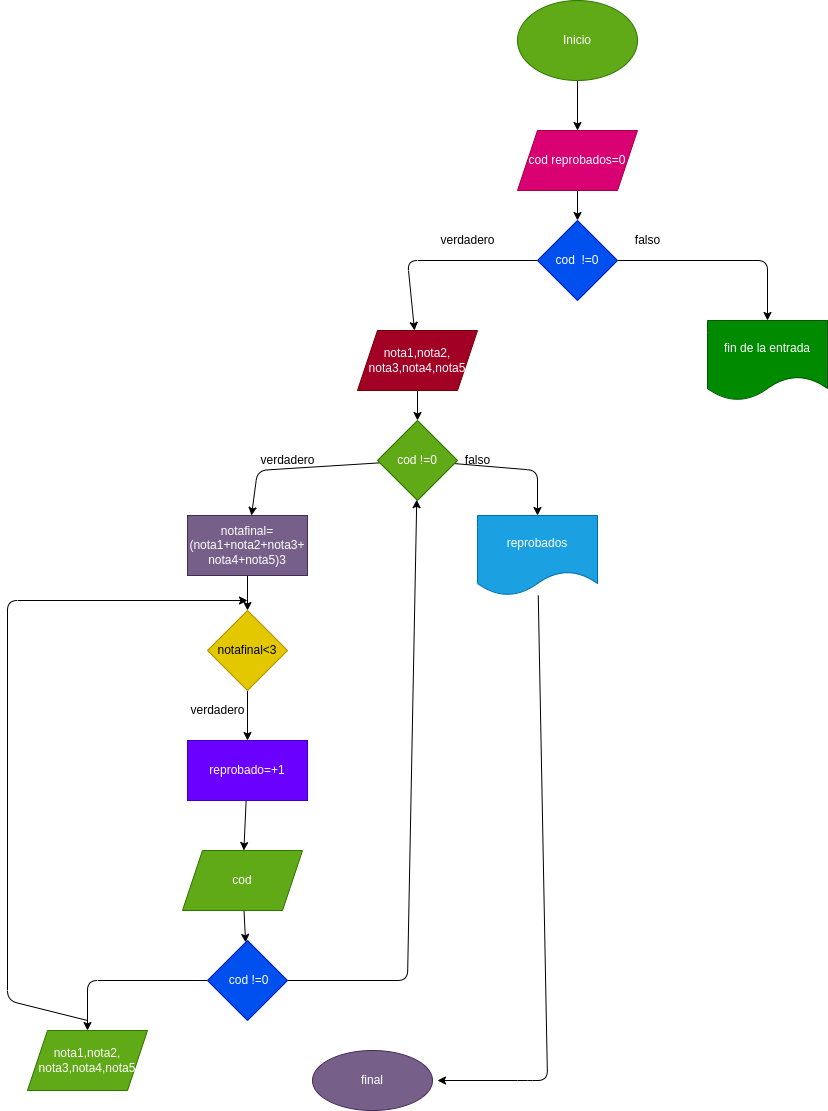

The diagram above was exported from draw.io. Its source (the exported page's mxGraphModel, read from the mxfile embedded in the PNG):
<mxGraphModel dx="1477" dy="409" grid="1" gridSize="10" guides="1" tooltips="1" connect="1" arrows="1" fold="1" page="1" pageScale="1" pageWidth="827" pageHeight="1169" math="0" shadow="0">
  <root>
    <mxCell id="0" />
    <mxCell id="1" parent="0" />
    <mxCell id="5" value="" style="edgeStyle=none;html=1;" edge="1" parent="1" source="2" target="4">
      <mxGeometry relative="1" as="geometry" />
    </mxCell>
    <mxCell id="2" value="Inicio" style="ellipse;whiteSpace=wrap;html=1;fillColor=#60a917;fontColor=#ffffff;strokeColor=#2D7600;" parent="1" vertex="1">
      <mxGeometry x="270" y="40" width="120" height="80" as="geometry" />
    </mxCell>
    <mxCell id="7" value="" style="edgeStyle=none;html=1;" edge="1" parent="1" source="4" target="6">
      <mxGeometry relative="1" as="geometry" />
    </mxCell>
    <mxCell id="4" value="cod reprobados=0" style="shape=parallelogram;perimeter=parallelogramPerimeter;whiteSpace=wrap;html=1;fixedSize=1;fillColor=#d80073;fontColor=#ffffff;strokeColor=#A50040;" vertex="1" parent="1">
      <mxGeometry x="270" y="170" width="120" height="60" as="geometry" />
    </mxCell>
    <mxCell id="9" value="" style="edgeStyle=none;html=1;" edge="1" parent="1" source="6" target="8">
      <mxGeometry relative="1" as="geometry">
        <Array as="points">
          <mxPoint x="520" y="300" />
        </Array>
      </mxGeometry>
    </mxCell>
    <mxCell id="11" value="" style="edgeStyle=none;html=1;" edge="1" parent="1" source="6" target="10">
      <mxGeometry relative="1" as="geometry">
        <Array as="points">
          <mxPoint x="160" y="300" />
        </Array>
      </mxGeometry>
    </mxCell>
    <mxCell id="6" value="cod&amp;nbsp; !=0" style="rhombus;whiteSpace=wrap;html=1;fillColor=#0050ef;fontColor=#ffffff;strokeColor=#001DBC;" vertex="1" parent="1">
      <mxGeometry x="290" y="260" width="80" height="80" as="geometry" />
    </mxCell>
    <mxCell id="8" value="fin de la entrada" style="shape=document;whiteSpace=wrap;html=1;boundedLbl=1;fillColor=#008a00;fontColor=#ffffff;strokeColor=#005700;" vertex="1" parent="1">
      <mxGeometry x="460" y="360" width="120" height="80" as="geometry" />
    </mxCell>
    <mxCell id="15" value="" style="edgeStyle=none;html=1;" edge="1" parent="1" source="10" target="14">
      <mxGeometry relative="1" as="geometry" />
    </mxCell>
    <mxCell id="10" value="nota1,nota2,&lt;br&gt;nota3,nota4,nota5" style="shape=parallelogram;perimeter=parallelogramPerimeter;whiteSpace=wrap;html=1;fixedSize=1;fillColor=#a20025;fontColor=#ffffff;strokeColor=#6F0000;" vertex="1" parent="1">
      <mxGeometry x="110" y="370" width="120" height="60" as="geometry" />
    </mxCell>
    <mxCell id="12" value="verdadero" style="text;html=1;align=center;verticalAlign=middle;resizable=0;points=[];autosize=1;strokeColor=none;fillColor=none;" vertex="1" parent="1">
      <mxGeometry x="185" y="270" width="70" height="20" as="geometry" />
    </mxCell>
    <mxCell id="13" value="falso" style="text;html=1;align=center;verticalAlign=middle;resizable=0;points=[];autosize=1;strokeColor=none;fillColor=none;" vertex="1" parent="1">
      <mxGeometry x="380" y="270" width="40" height="20" as="geometry" />
    </mxCell>
    <mxCell id="17" value="" style="edgeStyle=none;html=1;" edge="1" parent="1" source="14" target="16">
      <mxGeometry relative="1" as="geometry">
        <Array as="points">
          <mxPoint x="10" y="510" />
        </Array>
      </mxGeometry>
    </mxCell>
    <mxCell id="20" value="" style="edgeStyle=none;html=1;" edge="1" parent="1" source="14" target="19">
      <mxGeometry relative="1" as="geometry">
        <Array as="points">
          <mxPoint x="290" y="510" />
        </Array>
      </mxGeometry>
    </mxCell>
    <mxCell id="14" value="cod !=0" style="rhombus;whiteSpace=wrap;html=1;fillColor=#60a917;fontColor=#ffffff;strokeColor=#2D7600;" vertex="1" parent="1">
      <mxGeometry x="130" y="460" width="80" height="80" as="geometry" />
    </mxCell>
    <mxCell id="23" value="" style="edgeStyle=none;html=1;" edge="1" parent="1" source="16" target="22">
      <mxGeometry relative="1" as="geometry" />
    </mxCell>
    <mxCell id="16" value="notafinal=&lt;br&gt;(nota1+nota2+nota3+&lt;br&gt;nota4+nota5)3" style="whiteSpace=wrap;html=1;fillColor=#76608a;fontColor=#ffffff;strokeColor=#432D57;" vertex="1" parent="1">
      <mxGeometry x="-60" y="555" width="120" height="60" as="geometry" />
    </mxCell>
    <mxCell id="18" value="verdadero" style="text;html=1;align=center;verticalAlign=middle;resizable=0;points=[];autosize=1;strokeColor=none;fillColor=none;" vertex="1" parent="1">
      <mxGeometry x="5" y="490" width="70" height="20" as="geometry" />
    </mxCell>
    <mxCell id="34" style="edgeStyle=none;html=1;" edge="1" parent="1" source="19">
      <mxGeometry relative="1" as="geometry">
        <mxPoint x="190" y="1120" as="targetPoint" />
        <Array as="points">
          <mxPoint x="300" y="1120" />
          <mxPoint x="280" y="1120" />
        </Array>
      </mxGeometry>
    </mxCell>
    <mxCell id="19" value="reprobados" style="shape=document;whiteSpace=wrap;html=1;boundedLbl=1;fillColor=#1ba1e2;fontColor=#ffffff;strokeColor=#006EAF;" vertex="1" parent="1">
      <mxGeometry x="230" y="555" width="120" height="80" as="geometry" />
    </mxCell>
    <mxCell id="21" value="falso" style="text;html=1;align=center;verticalAlign=middle;resizable=0;points=[];autosize=1;strokeColor=none;fillColor=none;" vertex="1" parent="1">
      <mxGeometry x="210" y="490" width="40" height="20" as="geometry" />
    </mxCell>
    <mxCell id="25" value="" style="edgeStyle=none;html=1;" edge="1" parent="1" source="22" target="24">
      <mxGeometry relative="1" as="geometry" />
    </mxCell>
    <mxCell id="22" value="notafinal&amp;lt;3" style="rhombus;whiteSpace=wrap;html=1;fillColor=#e3c800;fontColor=#000000;strokeColor=#B09500;" vertex="1" parent="1">
      <mxGeometry x="-40" y="650" width="80" height="80" as="geometry" />
    </mxCell>
    <mxCell id="28" value="" style="edgeStyle=none;html=1;" edge="1" parent="1" source="24" target="27">
      <mxGeometry relative="1" as="geometry" />
    </mxCell>
    <mxCell id="24" value="reprobado=+1" style="whiteSpace=wrap;html=1;fillColor=#6a00ff;fontColor=#ffffff;strokeColor=#3700CC;" vertex="1" parent="1">
      <mxGeometry x="-60" y="780" width="120" height="60" as="geometry" />
    </mxCell>
    <mxCell id="26" value="verdadero" style="text;html=1;align=center;verticalAlign=middle;resizable=0;points=[];autosize=1;strokeColor=none;fillColor=none;" vertex="1" parent="1">
      <mxGeometry x="-65" y="740" width="70" height="20" as="geometry" />
    </mxCell>
    <mxCell id="30" value="" style="edgeStyle=none;html=1;" edge="1" parent="1" source="27" target="29">
      <mxGeometry relative="1" as="geometry" />
    </mxCell>
    <mxCell id="27" value="cod" style="shape=parallelogram;perimeter=parallelogramPerimeter;whiteSpace=wrap;html=1;fixedSize=1;fillColor=#60a917;fontColor=#ffffff;strokeColor=#2D7600;" vertex="1" parent="1">
      <mxGeometry x="-65" y="890" width="120" height="60" as="geometry" />
    </mxCell>
    <mxCell id="32" value="" style="edgeStyle=none;html=1;" edge="1" parent="1" source="29" target="31">
      <mxGeometry relative="1" as="geometry">
        <Array as="points">
          <mxPoint x="-160" y="1020" />
        </Array>
      </mxGeometry>
    </mxCell>
    <mxCell id="33" style="edgeStyle=none;html=1;" edge="1" parent="1" source="29" target="14">
      <mxGeometry relative="1" as="geometry">
        <mxPoint x="160" y="560" as="targetPoint" />
        <Array as="points">
          <mxPoint x="160" y="1020" />
        </Array>
      </mxGeometry>
    </mxCell>
    <mxCell id="29" value="&amp;nbsp;cod !=0" style="rhombus;whiteSpace=wrap;html=1;fillColor=#0050ef;fontColor=#ffffff;strokeColor=#001DBC;" vertex="1" parent="1">
      <mxGeometry x="-40" y="980" width="80" height="80" as="geometry" />
    </mxCell>
    <mxCell id="35" style="edgeStyle=none;html=1;" edge="1" parent="1">
      <mxGeometry relative="1" as="geometry">
        <mxPoint y="640" as="targetPoint" />
        <mxPoint x="-160" y="1060" as="sourcePoint" />
        <Array as="points">
          <mxPoint x="-240" y="1040" />
          <mxPoint x="-240" y="640" />
        </Array>
      </mxGeometry>
    </mxCell>
    <mxCell id="31" value="nota1,nota2,&lt;br&gt;nota3,nota4,nota5" style="shape=parallelogram;perimeter=parallelogramPerimeter;whiteSpace=wrap;html=1;fixedSize=1;fillColor=#60a917;fontColor=#ffffff;strokeColor=#2D7600;" vertex="1" parent="1">
      <mxGeometry x="-220" y="1070" width="120" height="60" as="geometry" />
    </mxCell>
    <mxCell id="36" value="final" style="ellipse;whiteSpace=wrap;html=1;fillColor=#76608a;fontColor=#ffffff;strokeColor=#432D57;" vertex="1" parent="1">
      <mxGeometry x="65" y="1090" width="120" height="60" as="geometry" />
    </mxCell>
  </root>
</mxGraphModel>